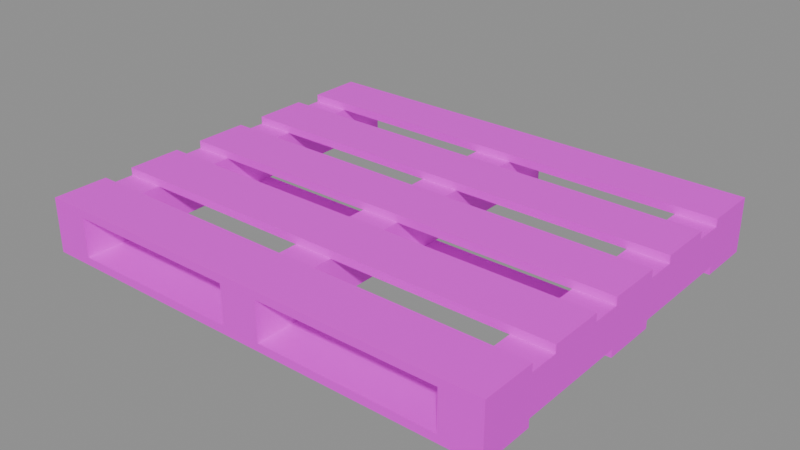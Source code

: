 # Source: pallet.blend  (saved by Blender 5.2.45; exported with 4.5.12 LTS)
import bpy
from mathutils import Matrix  # noqa: F401  (used for matrix-valued properties, if any)

bpy.ops.wm.read_factory_settings(use_empty=True)
scene = bpy.context.scene
scene.name = 'Scene'

# ---- images (referenced by path relative to the original .blend; pixels are not part of the script)
import os
ASSET_DIR = os.environ.get("B2B_ASSET_DIR", "")  # directory of the original .blend (textures are referenced by path, not embedded)
HERE = os.path.dirname(os.path.abspath(__file__))  # packed textures are extracted next to this script under _unpacked/

def load_image(name, relpath, width, height, colorspace="sRGB"):
    """Load a texture the original file referenced (path relative to the .blend, or extracted next to this script)."""
    p = next((c for c in (os.path.join(HERE, relpath), os.path.join(ASSET_DIR, relpath)) if relpath and os.path.exists(c)), "")
    if p:
        img = bpy.data.images.load(p, check_existing=True)
        img.name = name
    else:  # same state as the original file: an image datablock whose file is absent (Cycles renders it pink)
        img = bpy.data.images.new(name, width, height)
        img.source = "FILE"
        img.filepath = "//" + (relpath or name)
    img.colorspace_settings.name = colorspace
    return img
img_tex24_png = load_image('tex24.png', 'tex24.png', 1024, 1024, 'sRGB')

# ---- materials (node trees are filled in below, after node groups)
mat_warm_rib = bpy.data.materials.new('warm/rib')

# ---- material node trees
mat_warm_rib.use_nodes = True; mat_warm_rib.node_tree.nodes.clear()
_N = mat_warm_rib.node_tree.nodes; _L = mat_warm_rib.node_tree.links
n0 = _N.new('ShaderNodeBsdfPrincipled'); n0.name = 'Principled BSDF'; n0.location = (-200, 100)
n0.inputs[10].default_value = 0.005
n1 = _N.new('ShaderNodeOutputMaterial'); n1.name = 'Material Output'; n1.location = (200, 100)
n2 = _N.new('ShaderNodeTexImage'); n2.name = 'Image Texture'; n2.location = (0, 0)
n2.image = img_tex24_png
n2.interpolation = 'Closest'
_L.new(n0.outputs[0], n1.inputs[0])
_L.new(n2.outputs[0], n0.inputs[0])
n1.is_active_output = True

# ---- meshes
me_body = bpy.data.meshes.new('Body')
me_body.from_pydata([(0.6, 0.5, 0.12), (0.6, 0.5, 0.14), (0.6, 0.36, 0.14), (0.6, 0.36, 0.12), (-0.6, 0.36, 0.12), (-0.6, 0.36, 0.14), (-0.6, 0.5, 0.14), (-0.6, 0.5, 0.12), (-0.6, 0.5, 0.14), (-0.6, 0.36, 0.14), (0.6, 0.36, 0.14), (0.6, 0.5, 0.14), (-0.6, 0.36, 0.12), (-0.6, 0.5, 0.12), (0.6, 0.5, 0.12), (0.6, 0.36, 0.12), (-0.6, 0.36, 0.12), (0.6, 0.36, 0.12), (0.6, 0.36, 0.14), (-0.6, 0.36, 0.14), (0.6, 0.5, 0.12), (-0.6, 0.5, 0.12), (-0.6, 0.5, 0.14), (0.6, 0.5, 0.14), (0.6, 0.285, 0.12), (0.6, 0.285, 0.14), (0.6, 0.145, 0.14), (0.6, 0.145, 0.12), (-0.6, 0.145, 0.12), (-0.6, 0.145, 0.14), (-0.6, 0.285, 0.14), (-0.6, 0.285, 0.12), (-0.6, 0.285, 0.14), (-0.6, 0.145, 0.14), (0.6, 0.145, 0.14), (0.6, 0.285, 0.14), (-0.6, 0.145, 0.12), (-0.6, 0.285, 0.12), (0.6, 0.285, 0.12), (0.6, 0.145, 0.12), (-0.6, 0.145, 0.12), (0.6, 0.145, 0.12), (0.6, 0.145, 0.14), (-0.6, 0.145, 0.14), (0.6, 0.285, 0.12), (-0.6, 0.285, 0.12), (-0.6, 0.285, 0.14), (0.6, 0.285, 0.14), (0.6, 0.07, 0.12), (0.6, 0.07, 0.14), (0.6, -0.07, 0.14), (0.6, -0.07, 0.12), (-0.6, -0.07, 0.12), (-0.6, -0.07, 0.14), (-0.6, 0.07, 0.14), (-0.6, 0.07, 0.12), (-0.6, 0.07, 0.14), (-0.6, -0.07, 0.14), (0.6, -0.07, 0.14), (0.6, 0.07, 0.14), (-0.6, -0.07, 0.12), (-0.6, 0.07, 0.12), (0.6, 0.07, 0.12), (0.6, -0.07, 0.12), (-0.6, -0.07, 0.12), (0.6, -0.07, 0.12), (0.6, -0.07, 0.14), (-0.6, -0.07, 0.14), (0.6, 0.07, 0.12), (-0.6, 0.07, 0.12), (-0.6, 0.07, 0.14), (0.6, 0.07, 0.14), (0.6, -0.145, 0.12), (0.6, -0.145, 0.14), (0.6, -0.285, 0.14), (0.6, -0.285, 0.12), (-0.6, -0.285, 0.12), (-0.6, -0.285, 0.14), (-0.6, -0.145, 0.14), (-0.6, -0.145, 0.12), (-0.6, -0.145, 0.14), (-0.6, -0.285, 0.14), (0.6, -0.285, 0.14), (0.6, -0.145, 0.14), (-0.6, -0.285, 0.12), (-0.6, -0.145, 0.12), (0.6, -0.145, 0.12), (0.6, -0.285, 0.12), (-0.6, -0.285, 0.12), (0.6, -0.285, 0.12), (0.6, -0.285, 0.14), (-0.6, -0.285, 0.14), (0.6, -0.145, 0.12), (-0.6, -0.145, 0.12), (-0.6, -0.145, 0.14), (0.6, -0.145, 0.14), (0.6, -0.36, 0.12), (0.6, -0.36, 0.14), (0.6, -0.5, 0.14), (0.6, -0.5, 0.12), (-0.6, -0.5, 0.12), (-0.6, -0.5, 0.14), (-0.6, -0.36, 0.14), (-0.6, -0.36, 0.12), (-0.6, -0.36, 0.14), (-0.6, -0.5, 0.14), (0.6, -0.5, 0.14), (0.6, -0.36, 0.14), (-0.6, -0.5, 0.12), (-0.6, -0.36, 0.12), (0.6, -0.36, 0.12), (0.6, -0.5, 0.12), (-0.6, -0.5, 0.12), (0.6, -0.5, 0.12), (0.6, -0.5, 0.14), (-0.6, -0.5, 0.14), (0.6, -0.36, 0.12), (-0.6, -0.36, 0.12), (-0.6, -0.36, 0.14), (0.6, -0.36, 0.14), (-0.5, 0.5, 0.02), (-0.5, 0.5, 0.12), (-0.5, -0.5, 0.12), (-0.5, -0.5, 0.02), (-0.6, -0.5, 0.02), (-0.6, -0.5, 0.12), (-0.6, 0.5, 0.12), (-0.6, 0.5, 0.02), (-0.6, 0.5, 0.12), (-0.6, -0.5, 0.12), (-0.5, -0.5, 0.12), (-0.5, 0.5, 0.12), (-0.6, -0.5, 0.02), (-0.6, 0.5, 0.02), (-0.5, 0.5, 0.02), (-0.5, -0.5, 0.02), (-0.6, -0.5, 0.02), (-0.5, -0.5, 0.02), (-0.5, -0.5, 0.12), (-0.6, -0.5, 0.12), (-0.5, 0.5, 0.02), (-0.6, 0.5, 0.02), (-0.6, 0.5, 0.12), (-0.5, 0.5, 0.12), (0.05, 0.5, 0.02), (0.05, 0.5, 0.12), (0.05, -0.5, 0.12), (0.05, -0.5, 0.02), (-0.05, -0.5, 0.02), (-0.05, -0.5, 0.12), (-0.05, 0.5, 0.12), (-0.05, 0.5, 0.02), (-0.05, 0.5, 0.12), (-0.05, -0.5, 0.12), (0.05, -0.5, 0.12), (0.05, 0.5, 0.12), (-0.05, -0.5, 0.02), (-0.05, 0.5, 0.02), (0.05, 0.5, 0.02), (0.05, -0.5, 0.02), (-0.05, -0.5, 0.02), (0.05, -0.5, 0.02), (0.05, -0.5, 0.12), (-0.05, -0.5, 0.12), (0.05, 0.5, 0.02), (-0.05, 0.5, 0.02), (-0.05, 0.5, 0.12), (0.05, 0.5, 0.12), (0.6, 0.5, 0.02), (0.6, 0.5, 0.12), (0.6, -0.5, 0.12), (0.6, -0.5, 0.02), (0.5, -0.5, 0.02), (0.5, -0.5, 0.12), (0.5, 0.5, 0.12), (0.5, 0.5, 0.02), (0.5, 0.5, 0.12), (0.5, -0.5, 0.12), (0.6, -0.5, 0.12), (0.6, 0.5, 0.12), (0.5, -0.5, 0.02), (0.5, 0.5, 0.02), (0.6, 0.5, 0.02), (0.6, -0.5, 0.02), (0.5, -0.5, 0.02), (0.6, -0.5, 0.02), (0.6, -0.5, 0.12), (0.5, -0.5, 0.12), (0.6, 0.5, 0.02), (0.5, 0.5, 0.02), (0.5, 0.5, 0.12), (0.6, 0.5, 0.12), (0.6, 0.5, 0.0), (0.6, 0.5, 0.02), (0.6, 0.36, 0.02), (0.6, 0.36, 0.0), (-0.6, 0.36, 0.0), (-0.6, 0.36, 0.02), (-0.6, 0.5, 0.02), (-0.6, 0.5, 0.0), (-0.6, 0.5, 0.02), (-0.6, 0.36, 0.02), (0.6, 0.36, 0.02), (0.6, 0.5, 0.02), (-0.6, 0.36, 0.0), (-0.6, 0.5, 0.0), (0.6, 0.5, 0.0), (0.6, 0.36, 0.0), (-0.6, 0.36, 0.0), (0.6, 0.36, 0.0), (0.6, 0.36, 0.02), (-0.6, 0.36, 0.02), (0.6, 0.5, 0.0), (-0.6, 0.5, 0.0), (-0.6, 0.5, 0.02), (0.6, 0.5, 0.02), (0.6, 0.07, 0.0), (0.6, 0.07, 0.02), (0.6, -0.07, 0.02), (0.6, -0.07, 0.0), (-0.6, -0.07, 0.0), (-0.6, -0.07, 0.02), (-0.6, 0.07, 0.02), (-0.6, 0.07, 0.0), (-0.6, 0.07, 0.02), (-0.6, -0.07, 0.02), (0.6, -0.07, 0.02), (0.6, 0.07, 0.02), (-0.6, -0.07, 0.0), (-0.6, 0.07, 0.0), (0.6, 0.07, 0.0), (0.6, -0.07, 0.0), (-0.6, -0.07, 0.0), (0.6, -0.07, 0.0), (0.6, -0.07, 0.02), (-0.6, -0.07, 0.02), (0.6, 0.07, 0.0), (-0.6, 0.07, 0.0), (-0.6, 0.07, 0.02), (0.6, 0.07, 0.02), (0.6, -0.36, 0.0), (0.6, -0.36, 0.02), (0.6, -0.5, 0.02), (0.6, -0.5, 0.0), (-0.6, -0.5, 0.0), (-0.6, -0.5, 0.02), (-0.6, -0.36, 0.02), (-0.6, -0.36, 0.0), (-0.6, -0.36, 0.02), (-0.6, -0.5, 0.02), (0.6, -0.5, 0.02), (0.6, -0.36, 0.02), (-0.6, -0.5, 0.0), (-0.6, -0.36, 0.0), (0.6, -0.36, 0.0), (0.6, -0.5, 0.0), (-0.6, -0.5, 0.0), (0.6, -0.5, 0.0), (0.6, -0.5, 0.02), (-0.6, -0.5, 0.02), (0.6, -0.36, 0.0), (-0.6, -0.36, 0.0), (-0.6, -0.36, 0.02), (0.6, -0.36, 0.02)], [], [(0, 1, 2, 3), (4, 5, 6, 7), (8, 9, 10, 11), (12, 13, 14, 15), (16, 17, 18, 19), (20, 21, 22, 23), (24, 25, 26, 27), (28, 29, 30, 31), (32, 33, 34, 35), (36, 37, 38, 39), (40, 41, 42, 43), (44, 45, 46, 47), (48, 49, 50, 51), (52, 53, 54, 55), (56, 57, 58, 59), (60, 61, 62, 63), (64, 65, 66, 67), (68, 69, 70, 71), (72, 73, 74, 75), (76, 77, 78, 79), (80, 81, 82, 83), (84, 85, 86, 87), (88, 89, 90, 91), (92, 93, 94, 95), (96, 97, 98, 99), (100, 101, 102, 103), (104, 105, 106, 107), (108, 109, 110, 111), (112, 113, 114, 115), (116, 117, 118, 119), (120, 121, 122, 123), (124, 125, 126, 127), (128, 129, 130, 131), (132, 133, 134, 135), (136, 137, 138, 139), (140, 141, 142, 143), (144, 145, 146, 147), (148, 149, 150, 151), (152, 153, 154, 155), (156, 157, 158, 159), (160, 161, 162, 163), (164, 165, 166, 167), (168, 169, 170, 171), (172, 173, 174, 175), (176, 177, 178, 179), (180, 181, 182, 183), (184, 185, 186, 187), (188, 189, 190, 191), (192, 193, 194, 195), (196, 197, 198, 199), (200, 201, 202, 203), (204, 205, 206, 207), (208, 209, 210, 211), (212, 213, 214, 215), (216, 217, 218, 219), (220, 221, 222, 223), (224, 225, 226, 227), (228, 229, 230, 231), (232, 233, 234, 235), (236, 237, 238, 239), (240, 241, 242, 243), (244, 245, 246, 247), (248, 249, 250, 251), (252, 253, 254, 255), (256, 257, 258, 259), (260, 261, 262, 263)])
_uv = me_body.uv_layers.new(name='UVMap')
_uv.uv.foreach_set('vector', [0.5, 0.12, 0.5, 0.14, 0.36, 0.14, 0.36, 0.12, -0.36, 0.12, -0.36, 0.14, -0.5, 0.14, -0.5, 0.12, -0.6, -0.5, -0.6, -0.36, 0.6, -0.36, 0.6, -0.5, -0.6, 0.36, -0.6, 0.5, 0.6, 0.5, 0.6, 0.36, -0.6, 0.12, 0.6, 0.12, 0.6, 0.14, -0.6, 0.14, -0.6, 0.12, 0.6, 0.12, 0.6, 0.14, -0.6, 0.14, 0.285, 0.12, 0.285, 0.14, 0.145, 0.14, 0.145, 0.12, -0.145, 0.12, -0.145, 0.14, -0.285, 0.14, -0.285, 0.12, -0.6, -0.285, -0.6, -0.145, 0.6, -0.145, 0.6, -0.285, -0.6, 0.145, -0.6, 0.285, 0.6, 0.285, 0.6, 0.145, -0.6, 0.12, 0.6, 0.12, 0.6, 0.14, -0.6, 0.14, -0.6, 0.12, 0.6, 0.12, 0.6, 0.14, -0.6, 0.14, 0.07, 0.12, 0.07, 0.14, -0.07, 0.14, -0.07, 0.12, 0.07, 0.12, 0.07, 0.14, -0.07, 0.14, -0.07, 0.12, -0.6, -0.07, -0.6, 0.07, 0.6, 0.07, 0.6, -0.07, -0.6, -0.07, -0.6, 0.07, 0.6, 0.07, 0.6, -0.07, -0.6, 0.12, 0.6, 0.12, 0.6, 0.14, -0.6, 0.14, -0.6, 0.12, 0.6, 0.12, 0.6, 0.14, -0.6, 0.14, -0.145, 0.12, -0.145, 0.14, -0.285, 0.14, -0.285, 0.12, 0.285, 0.12, 0.285, 0.14, 0.145, 0.14, 0.145, 0.12, -0.6, 0.145, -0.6, 0.285, 0.6, 0.285, 0.6, 0.145, -0.6, -0.285, -0.6, -0.145, 0.6, -0.145, 0.6, -0.285, -0.6, 0.12, 0.6, 0.12, 0.6, 0.14, -0.6, 0.14, -0.6, 0.12, 0.6, 0.12, 0.6, 0.14, -0.6, 0.14, -0.36, 0.12, -0.36, 0.14, -0.5, 0.14, -0.5, 0.12, 0.5, 0.12, 0.5, 0.14, 0.36, 0.14, 0.36, 0.12, -0.6, 0.36, -0.6, 0.5, 0.6, 0.5, 0.6, 0.36, -0.6, -0.5, -0.6, -0.36, 0.6, -0.36, 0.6, -0.5, -0.6, 0.12, 0.6, 0.12, 0.6, 0.14, -0.6, 0.14, -0.6, 0.12, 0.6, 0.12, 0.6, 0.14, -0.6, 0.14, 0.5, 0.02, 0.5, 0.12, -0.5, 0.12, -0.5, 0.02, 0.5, 0.02, 0.5, 0.12, -0.5, 0.12, -0.5, 0.02, -0.6, -0.5, -0.6, 0.5, -0.5, 0.5, -0.5, -0.5, -0.6, -0.5, -0.6, 0.5, -0.5, 0.5, -0.5, -0.5, -0.6, 0.02, -0.5, 0.02, -0.5, 0.12, -0.6, 0.12, 0.5, 0.02, 0.6, 0.02, 0.6, 0.12, 0.5, 0.12, 0.5, 0.02, 0.5, 0.12, -0.5, 0.12, -0.5, 0.02, 0.5, 0.02, 0.5, 0.12, -0.5, 0.12, -0.5, 0.02, -0.05, -0.5, -0.05, 0.5, 0.05, 0.5, 0.05, -0.5, -0.05, -0.5, -0.05, 0.5, 0.05, 0.5, 0.05, -0.5, -0.05, 0.02, 0.05, 0.02, 0.05, 0.12, -0.05, 0.12, -0.05, 0.02, 0.05, 0.02, 0.05, 0.12, -0.05, 0.12, 0.5, 0.02, 0.5, 0.12, -0.5, 0.12, -0.5, 0.02, 0.5, 0.02, 0.5, 0.12, -0.5, 0.12, -0.5, 0.02, 0.5, -0.5, 0.5, 0.5, 0.6, 0.5, 0.6, -0.5, 0.5, -0.5, 0.5, 0.5, 0.6, 0.5, 0.6, -0.5, 0.5, 0.02, 0.6, 0.02, 0.6, 0.12, 0.5, 0.12, -0.6, 0.02, -0.5, 0.02, -0.5, 0.12, -0.6, 0.12, 0.5, 0.0, 0.5, 0.02, 0.36, 0.02, 0.36, 0.0, -0.36, 0.0, -0.36, 0.02, -0.5, 0.02, -0.5, 0.0, -0.6, -0.5, -0.6, -0.36, 0.6, -0.36, 0.6, -0.5, -0.6, 0.36, -0.6, 0.5, 0.6, 0.5, 0.6, 0.36, -0.6, 0.0, 0.6, 0.0, 0.6, 0.02, -0.6, 0.02, -0.6, 0.0, 0.6, 0.0, 0.6, 0.02, -0.6, 0.02, 0.07, 0.0, 0.07, 0.02, -0.07, 0.02, -0.07, 0.0, 0.07, 0.0, 0.07, 0.02, -0.07, 0.02, -0.07, 0.0, -0.6, -0.07, -0.6, 0.07, 0.6, 0.07, 0.6, -0.07, -0.6, -0.07, -0.6, 0.07, 0.6, 0.07, 0.6, -0.07, -0.6, 0.0, 0.6, 0.0, 0.6, 0.02, -0.6, 0.02, -0.6, 0.0, 0.6, 0.0, 0.6, 0.02, -0.6, 0.02, -0.36, 0.0, -0.36, 0.02, -0.5, 0.02, -0.5, 0.0, 0.5, 0.0, 0.5, 0.02, 0.36, 0.02, 0.36, 0.0, -0.6, 0.36, -0.6, 0.5, 0.6, 0.5, 0.6, 0.36, -0.6, -0.5, -0.6, -0.36, 0.6, -0.36, 0.6, -0.5, -0.6, 0.0, 0.6, 0.0, 0.6, 0.02, -0.6, 0.02, -0.6, 0.0, 0.6, 0.0, 0.6, 0.02, -0.6, 0.02])
me_body.materials.append(mat_warm_rib)
me_body.update()

# ---- objects
ob_body = bpy.data.objects.new('Body', me_body)

# ---- transforms, parenting, visibility, modifiers, constraints
ob_body.location = (0.0, 0.0, 0.0)

# ---- collection membership
scene.collection.objects.link(ob_body)

# ---- scene / render settings (as saved in the file)
scene.frame_start = 1; scene.frame_end = 250; scene.frame_set(1)
scene.render.engine = 'BLENDER_EEVEE_NEXT'
scene.render.bake_bias = 0.0
scene.render.bake_samples = 0
scene.render.compositor_device = 'GPU'
scene.eevee.use_volume_custom_range = False
scene.eevee.fast_gi_thickness_near = 0.1
scene.eevee.fast_gi_thickness_far = 0.0
scene.eevee.ray_tracing_options.screen_trace_thickness = 0.1
bpy.context.view_layer.update()

# ---- added for rendering (the .blend has no active camera and no usable light): camera, sun + grey world if the file has none
cam_auto = bpy.data.cameras.new('AutoCamera')
cam_auto.lens = 50.0
cam_auto.sensor_width = 36.0
cam_auto.clip_end = 1000.0
ob_auto_camera = bpy.data.objects.new('AutoCamera', cam_auto)
scene.collection.objects.link(ob_auto_camera)
ob_auto_camera.location = (1.45104, -1.74125, 1.23083)
ob_auto_camera.rotation_euler = (1.09748, -7.21219e-08, 0.694738)
scene.camera = ob_auto_camera
light_auto_sun = bpy.data.lights.new('AutoSun', 'SUN')
light_auto_sun.energy = 3.0
light_auto_sun.angle = 0.0523599
ob_auto_sun = bpy.data.objects.new('AutoSun', light_auto_sun)
scene.collection.objects.link(ob_auto_sun)
ob_auto_sun.rotation_euler = (0.872665, 0.174533, 0.523599)
if scene.world is None:
    world_auto = bpy.data.worlds.new('AutoWorld')
    world_auto.color = (0.3, 0.3, 0.3)
    scene.world = world_auto
bpy.context.view_layer.update()
